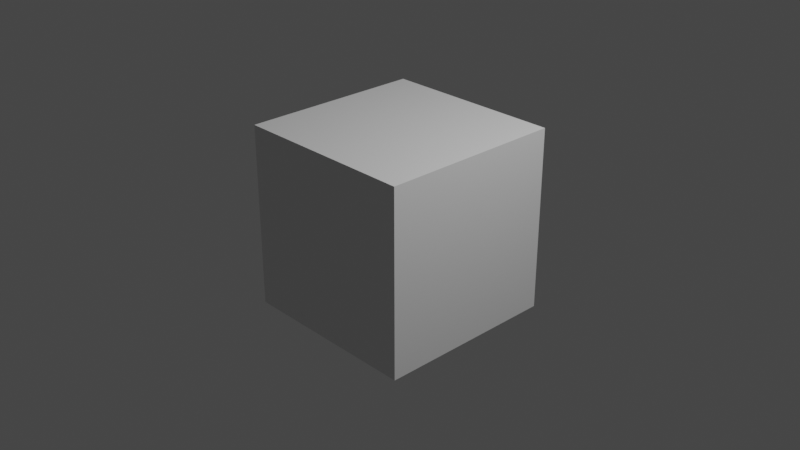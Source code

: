 # Source: exp.blend  (saved by Blender 3.3.6; exported with 4.5.12 LTS)
import bpy
from mathutils import Matrix  # noqa: F401  (used for matrix-valued properties, if any)

bpy.ops.wm.read_factory_settings(use_empty=True)
scene = bpy.context.scene
scene.name = 'Scene'

# ---- collections
col_collection = bpy.data.collections.new('Collection'); scene.collection.children.link(col_collection)

# ---- materials (node trees are filled in below, after node groups)
mat_material = bpy.data.materials.new('Material')
mat_material.alpha_threshold = 0.0
mat_material.use_transparent_shadow = False
mat_material.roughness = 0.5
mat_material.line_color = (0.0, 0.0, 0.0, 1.0)

# ---- material node trees
mat_material.use_nodes = True; mat_material.node_tree.nodes.clear()
_N = mat_material.node_tree.nodes; _L = mat_material.node_tree.links
n0 = _N.new('ShaderNodeOutputMaterial'); n0.name = 'Material Output'; n0.location = (300, 300)
n1 = _N.new('ShaderNodeBsdfPrincipled'); n1.name = 'Principled BSDF'; n1.location = (10, 300)
n1.distribution = 'GGX'
n1.subsurface_method = 'RANDOM_WALK_SKIN'
n1.inputs[3].default_value = 1.45
n1.inputs[27].default_value = (0.0, 0.0, 0.0, 1.0)
n1.inputs[28].default_value = 1.0
_L.new(n1.outputs[0], n0.inputs[0])
n0.is_active_output = True

# ---- world
world_world = bpy.data.worlds.new('World'); scene.world = world_world
world_world.use_nodes = True; world_world.node_tree.nodes.clear()
_N = world_world.node_tree.nodes; _L = world_world.node_tree.links
n0 = _N.new('ShaderNodeOutputWorld'); n0.name = 'World Output'; n0.location = (300, 300)
n1 = _N.new('ShaderNodeBackground'); n1.name = 'Background'; n1.location = (10, 300)
n1.inputs[0].default_value = (0.05088, 0.05088, 0.05088, 1.0)
_L.new(n1.outputs[0], n0.inputs[0])
n0.is_active_output = True
world_world.color = (0.05088, 0.05088, 0.05088)
world_world.use_sun_shadow = False
world_world.sun_shadow_jitter_overblur = 0.0

# ---- cameras
cam_camera = bpy.data.cameras.new('Camera')
cam_camera.clip_end = 100.0
cam_camera.ortho_scale = 7.314

# ---- lights
light_light = bpy.data.lights.new('Light', 'POINT')
light_light.transmission_factor = 0.0
light_light.energy = 1000.0
light_light.shadow_soft_size = 0.1
light_light.shadow_maximum_resolution = 0.006
light_light.use_absolute_resolution = True

# ---- meshes
me_cube = bpy.data.meshes.new('Cube')
me_cube.from_pydata([(1.0, 1.0, 1.0), (1.0, 1.0, -1.0), (1.0, -1.0, 1.0), (1.0, -1.0, -1.0), (-1.0, 1.0, 1.0), (-1.0, 1.0, -1.0), (-1.0, -1.0, 1.0), (-1.0, -1.0, -1.0)], [], [(0, 4, 6, 2), (3, 2, 6, 7), (7, 6, 4, 5), (5, 1, 3, 7), (1, 0, 2, 3), (5, 4, 0, 1)])
_uv = me_cube.uv_layers.new(name='UVMap')
_uv.uv.foreach_set('vector', [0.625, 0.5, 0.875, 0.5, 0.875, 0.75, 0.625, 0.75, 0.375, 0.75, 0.625, 0.75, 0.625, 1.0, 0.375, 1.0, 0.375, 0.0, 0.625, 0.0, 0.625, 0.25, 0.375, 0.25, 0.125, 0.5, 0.375, 0.5, 0.375, 0.75, 0.125, 0.75, 0.375, 0.5, 0.625, 0.5, 0.625, 0.75, 0.375, 0.75, 0.375, 0.25, 0.625, 0.25, 0.625, 0.5, 0.375, 0.5])
me_cube.materials.append(mat_material)
me_cube.use_mirror_vertex_groups = False
me_cube.update()

# ---- objects
ob_cube = bpy.data.objects.new('Cube', me_cube)
ob_light = bpy.data.objects.new('Light', light_light)
ob_camera = bpy.data.objects.new('Camera', cam_camera)

# ---- transforms, parenting, visibility, modifiers, constraints
ob_cube.location = (0.0, 0.0, 0.0)
ob_cube.lock_rotations_4d = False
ob_cube.empty_display_type = 'ARROWS'
ob_cube.lineart.crease_threshold = 0.0
ob_light.location = (4.076, 1.005, 5.904)
ob_light.rotation_euler = (0.6503, 0.05522, 1.866)
ob_light.lock_rotations_4d = False
ob_light.empty_display_type = 'ARROWS'
ob_light.color = (0.0, 0.0, 0.0, 0.0)
ob_light.lineart.crease_threshold = 0.0
ob_camera.location = (7.359, -6.926, 4.958)
ob_camera.rotation_euler = (1.109, 0.0, 0.8149)
ob_camera.lock_rotations_4d = False
ob_camera.empty_display_type = 'ARROWS'
ob_camera.color = (0.0, 0.0, 0.0, 0.0)
ob_camera.display_type = 'WIRE'
ob_camera.lineart.crease_threshold = 0.0

# ---- collection membership
col_collection.objects.link(ob_cube)
col_collection.objects.link(ob_light)
col_collection.objects.link(ob_camera)

# ---- scene / render settings (as saved in the file)
scene.camera = ob_camera
scene.frame_start = 1; scene.frame_end = 250; scene.frame_set(3)
scene.render.engine = 'BLENDER_EEVEE_NEXT'
scene.cycles.sampling_pattern = 'TABULATED_SOBOL'
scene.cycles.use_light_tree = False
scene.view_settings.view_transform = 'Filmic'
bpy.context.view_layer.update()
